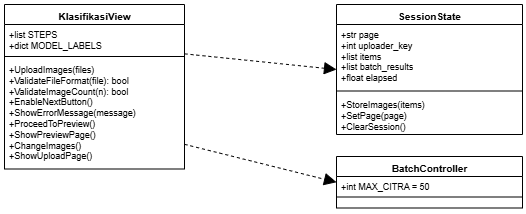

The diagram above was exported from draw.io. Its source (the exported page's mxGraphModel, read from the mxfile embedded in the PNG):
<mxGraphModel dx="774" dy="549" grid="0" gridSize="10" guides="1" tooltips="1" connect="1" arrows="1" fold="1" page="1" pageScale="1" pageWidth="526" pageHeight="213.5" background="#FFFFFF" math="0" shadow="0">
  <root>
    <mxCell id="0" />
    <mxCell id="1" parent="0" />
    <mxCell id="c1" parent="1" style="rounded=0;html=1;strokeColor=none;fillColor=none;" value="" vertex="1">
      <mxGeometry height="213.5" width="526" as="geometry" />
    </mxCell>
    <mxCell id="c2" parent="1" style="swimlane;fontStyle=1;align=center;verticalAlign=top;childLayout=stackLayout;horizontal=1;startSize=20;horizontalStack=0;resizeParent=1;resizeParentMax=0;resizeLast=0;collapsible=0;marginBottom=0;html=1;fontFamily=Helvetica;fontSize=10;" value="KlasifikasiView" vertex="1">
      <mxGeometry height="164.5" width="180" x="4" y="4" as="geometry" />
    </mxCell>
    <mxCell id="c3" parent="c2" style="text;strokeColor=none;fillColor=none;align=left;verticalAlign=top;spacingLeft=3;spacingRight=2;spacingTop=-1;overflow=hidden;rotatable=0;points=[[0,0.5],[1,0.5]];portConstraint=eastwest;whiteSpace=wrap;html=1;fontFamily=Helvetica;fontSize=9;" value="+list STEPS&lt;br&gt;+dict MODEL_LABELS" vertex="1">
      <mxGeometry height="29" width="180" y="20" as="geometry" />
    </mxCell>
    <mxCell id="c4" parent="c2" style="line;strokeWidth=1;fillColor=none;align=left;verticalAlign=middle;spacingTop=-1;spacingLeft=3;spacingRight=3;rotatable=0;labelPosition=right;points=[];portConstraint=eastwest;strokeColor=inherit;" value="" vertex="1">
      <mxGeometry height="6" width="180" y="49" as="geometry" />
    </mxCell>
    <mxCell id="c5" parent="c2" style="text;strokeColor=none;fillColor=none;align=left;verticalAlign=top;spacingLeft=3;spacingRight=2;spacingTop=-1;overflow=hidden;rotatable=0;points=[[0,0.5],[1,0.5]];portConstraint=eastwest;whiteSpace=wrap;html=1;fontFamily=Helvetica;fontSize=9;" value="+UploadImages(files)&lt;br&gt;+ValidateFileFormat(file): bool&lt;br&gt;+ValidateImageCount(n): bool&lt;br&gt;+EnableNextButton()&lt;br&gt;+ShowErrorMessage(message)&lt;br&gt;+ProceedToPreview()&lt;br&gt;+ShowPreviewPage()&lt;br&gt;+ChangeImages()&lt;br&gt;+ShowUploadPage()" vertex="1">
      <mxGeometry height="109.5" width="180" y="55" as="geometry" />
    </mxCell>
    <mxCell id="c6" parent="1" style="swimlane;fontStyle=1;align=center;verticalAlign=top;childLayout=stackLayout;horizontal=1;startSize=20;horizontalStack=0;resizeParent=1;resizeParentMax=0;resizeLast=0;collapsible=0;marginBottom=0;html=1;fontFamily=Helvetica;fontSize=10;" value="SessionState" vertex="1">
      <mxGeometry height="130" width="186" x="336" y="4" as="geometry" />
    </mxCell>
    <mxCell id="c7" parent="c6" style="text;strokeColor=none;fillColor=none;align=left;verticalAlign=top;spacingLeft=3;spacingRight=2;spacingTop=-1;overflow=hidden;rotatable=0;points=[[0,0.5],[1,0.5]];portConstraint=eastwest;whiteSpace=wrap;html=1;fontFamily=Helvetica;fontSize=9;" value="+str page&lt;br&gt;+int uploader_key&lt;br&gt;+list items&lt;br&gt;+list batch_results&lt;br&gt;+float elapsed" vertex="1">
      <mxGeometry height="63.5" width="186" y="20" as="geometry" />
    </mxCell>
    <mxCell id="c8" parent="c6" style="line;strokeWidth=1;fillColor=none;align=left;verticalAlign=middle;spacingTop=-1;spacingLeft=3;spacingRight=3;rotatable=0;labelPosition=right;points=[];portConstraint=eastwest;strokeColor=inherit;" value="" vertex="1">
      <mxGeometry height="6" width="186" y="83.5" as="geometry" />
    </mxCell>
    <mxCell id="c9" parent="c6" style="text;strokeColor=none;fillColor=none;align=left;verticalAlign=top;spacingLeft=3;spacingRight=2;spacingTop=-1;overflow=hidden;rotatable=0;points=[[0,0.5],[1,0.5]];portConstraint=eastwest;whiteSpace=wrap;html=1;fontFamily=Helvetica;fontSize=9;" value="+StoreImages(items)&lt;br&gt;+SetPage(page)&lt;br&gt;+ClearSession()" vertex="1">
      <mxGeometry height="40.5" width="186" y="89.5" as="geometry" />
    </mxCell>
    <mxCell id="c10" parent="1" style="swimlane;fontStyle=1;align=center;verticalAlign=top;childLayout=stackLayout;horizontal=1;startSize=20;horizontalStack=0;resizeParent=1;resizeParentMax=0;resizeLast=0;collapsible=0;marginBottom=0;html=1;fontFamily=Helvetica;fontSize=10;" value="BatchController" vertex="1">
      <mxGeometry height="51.5" width="186" x="336" y="156" as="geometry" />
    </mxCell>
    <mxCell id="c11" parent="c10" style="text;strokeColor=none;fillColor=none;align=left;verticalAlign=top;spacingLeft=3;spacingRight=2;spacingTop=-1;overflow=hidden;rotatable=0;points=[[0,0.5],[1,0.5]];portConstraint=eastwest;whiteSpace=wrap;html=1;fontFamily=Helvetica;fontSize=9;" value="+int MAX_CITRA = 50" vertex="1">
      <mxGeometry height="17.5" width="186" y="20" as="geometry" />
    </mxCell>
    <mxCell id="c12" parent="c10" style="line;strokeWidth=1;fillColor=none;align=left;verticalAlign=middle;spacingTop=-1;spacingLeft=3;spacingRight=3;rotatable=0;labelPosition=right;points=[];portConstraint=eastwest;strokeColor=inherit;" value="" vertex="1">
      <mxGeometry height="6" width="186" y="37.5" as="geometry" />
    </mxCell>
    <mxCell id="c13" parent="c10" style="text;strokeColor=none;fillColor=none;align=left;verticalAlign=top;spacingLeft=3;spacingRight=2;spacingTop=-1;overflow=hidden;rotatable=0;points=[[0,0.5],[1,0.5]];portConstraint=eastwest;whiteSpace=wrap;html=1;fontFamily=Helvetica;fontSize=9;" value="" vertex="1">
      <mxGeometry height="8" width="186" y="43.5" as="geometry" />
    </mxCell>
    <mxCell id="c14" edge="1" parent="1" source="c2" style="endArrow=block;endSize=10;dashed=1;html=1;edgeStyle=none;exitX=1;exitY=0.3;exitDx=0;exitDy=0;entryX=0;entryY=0.5;entryDx=0;entryDy=0;endFill=1;" target="c6" value="">
      <mxGeometry relative="1" as="geometry" />
    </mxCell>
    <mxCell id="c15" edge="1" parent="1" source="c2" style="endArrow=block;endSize=10;dashed=1;html=1;edgeStyle=none;exitX=1;exitY=0.85;exitDx=0;exitDy=0;entryX=0;entryY=0.5;entryDx=0;entryDy=0;endFill=1;" target="c10" value="">
      <mxGeometry relative="1" as="geometry" />
    </mxCell>
  </root>
</mxGraphModel>